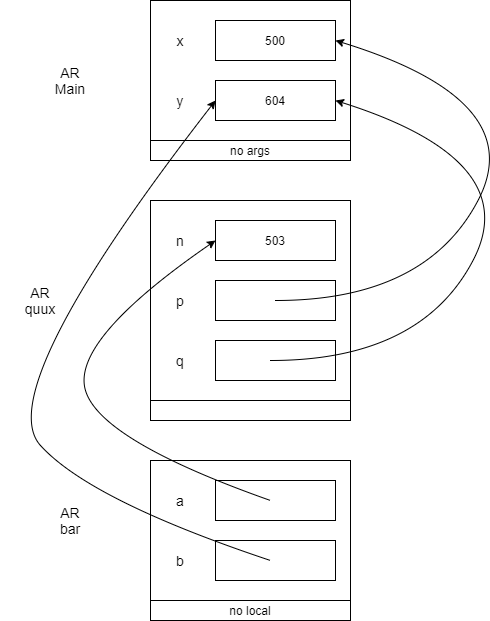

The diagram above was exported from draw.io. Its source (the exported page's mxGraphModel, read from the mxfile embedded in the PNG):
<mxGraphModel dx="1038" dy="607" grid="1" gridSize="10" guides="1" tooltips="1" connect="1" arrows="1" fold="1" page="1" pageScale="1" pageWidth="850" pageHeight="1100" math="0" shadow="0">
  <root>
    <mxCell id="0" />
    <mxCell id="1" parent="0" />
    <mxCell id="2GyAerDx94pvpWrrE5KQ-1" value="" style="rounded=0;whiteSpace=wrap;html=1;" vertex="1" parent="1">
      <mxGeometry x="360" y="120" width="200" height="160" as="geometry" />
    </mxCell>
    <mxCell id="2GyAerDx94pvpWrrE5KQ-2" value="" style="rounded=0;whiteSpace=wrap;html=1;" vertex="1" parent="1">
      <mxGeometry x="360" y="320" width="200" height="220" as="geometry" />
    </mxCell>
    <mxCell id="2GyAerDx94pvpWrrE5KQ-4" value="500" style="rounded=0;whiteSpace=wrap;html=1;" vertex="1" parent="1">
      <mxGeometry x="425" y="140" width="120" height="40" as="geometry" />
    </mxCell>
    <mxCell id="2GyAerDx94pvpWrrE5KQ-6" value="604" style="rounded=0;whiteSpace=wrap;html=1;" vertex="1" parent="1">
      <mxGeometry x="425" y="200" width="120" height="40" as="geometry" />
    </mxCell>
    <mxCell id="2GyAerDx94pvpWrrE5KQ-7" value="503" style="rounded=0;whiteSpace=wrap;html=1;" vertex="1" parent="1">
      <mxGeometry x="425" y="340" width="120" height="40" as="geometry" />
    </mxCell>
    <mxCell id="2GyAerDx94pvpWrrE5KQ-8" value="" style="endArrow=none;html=1;" edge="1" parent="1">
      <mxGeometry width="50" height="50" relative="1" as="geometry">
        <mxPoint x="360" y="260" as="sourcePoint" />
        <mxPoint x="560" y="260" as="targetPoint" />
      </mxGeometry>
    </mxCell>
    <mxCell id="2GyAerDx94pvpWrrE5KQ-9" value="" style="endArrow=none;html=1;" edge="1" parent="1">
      <mxGeometry width="50" height="50" relative="1" as="geometry">
        <mxPoint x="360" y="520" as="sourcePoint" />
        <mxPoint x="560" y="520" as="targetPoint" />
      </mxGeometry>
    </mxCell>
    <mxCell id="2GyAerDx94pvpWrrE5KQ-11" value="x" style="text;html=1;strokeColor=none;fillColor=none;align=center;verticalAlign=middle;whiteSpace=wrap;rounded=0;fontSize=14;" vertex="1" parent="1">
      <mxGeometry x="370" y="150" width="40" height="20" as="geometry" />
    </mxCell>
    <mxCell id="2GyAerDx94pvpWrrE5KQ-12" value="y" style="text;html=1;strokeColor=none;fillColor=none;align=center;verticalAlign=middle;whiteSpace=wrap;rounded=0;fontSize=14;" vertex="1" parent="1">
      <mxGeometry x="370" y="210" width="40" height="20" as="geometry" />
    </mxCell>
    <mxCell id="2GyAerDx94pvpWrrE5KQ-13" value="no args" style="text;html=1;strokeColor=none;fillColor=none;align=center;verticalAlign=middle;whiteSpace=wrap;rounded=0;" vertex="1" parent="1">
      <mxGeometry x="415" y="260" width="90" height="20" as="geometry" />
    </mxCell>
    <mxCell id="2GyAerDx94pvpWrrE5KQ-14" value="AR&lt;br style=&quot;font-size: 14px;&quot;&gt;Main" style="text;html=1;strokeColor=none;fillColor=none;align=center;verticalAlign=middle;whiteSpace=wrap;rounded=0;fontSize=14;" vertex="1" parent="1">
      <mxGeometry x="240" y="180" width="80" height="40" as="geometry" />
    </mxCell>
    <mxCell id="2GyAerDx94pvpWrrE5KQ-15" value="AR&lt;br style=&quot;font-size: 14px;&quot;&gt;quux" style="text;html=1;strokeColor=none;fillColor=none;align=center;verticalAlign=middle;whiteSpace=wrap;rounded=0;fontSize=14;" vertex="1" parent="1">
      <mxGeometry x="210" y="400" width="80" height="40" as="geometry" />
    </mxCell>
    <mxCell id="2GyAerDx94pvpWrrE5KQ-16" value="AR&lt;br style=&quot;font-size: 14px;&quot;&gt;bar" style="text;html=1;strokeColor=none;fillColor=none;align=center;verticalAlign=middle;whiteSpace=wrap;rounded=0;fontSize=14;" vertex="1" parent="1">
      <mxGeometry x="240" y="620" width="80" height="40" as="geometry" />
    </mxCell>
    <mxCell id="2GyAerDx94pvpWrrE5KQ-17" value="n" style="text;html=1;strokeColor=none;fillColor=none;align=center;verticalAlign=middle;whiteSpace=wrap;rounded=0;fontSize=14;" vertex="1" parent="1">
      <mxGeometry x="370" y="350" width="40" height="20" as="geometry" />
    </mxCell>
    <mxCell id="2GyAerDx94pvpWrrE5KQ-18" value="" style="rounded=0;whiteSpace=wrap;html=1;" vertex="1" parent="1">
      <mxGeometry x="425" y="400" width="120" height="40" as="geometry" />
    </mxCell>
    <mxCell id="2GyAerDx94pvpWrrE5KQ-19" value="" style="rounded=0;whiteSpace=wrap;html=1;" vertex="1" parent="1">
      <mxGeometry x="425" y="460" width="120" height="40" as="geometry" />
    </mxCell>
    <mxCell id="2GyAerDx94pvpWrrE5KQ-20" value="p" style="text;html=1;strokeColor=none;fillColor=none;align=center;verticalAlign=middle;whiteSpace=wrap;rounded=0;fontSize=14;" vertex="1" parent="1">
      <mxGeometry x="370" y="410" width="40" height="20" as="geometry" />
    </mxCell>
    <mxCell id="2GyAerDx94pvpWrrE5KQ-21" value="q" style="text;html=1;strokeColor=none;fillColor=none;align=center;verticalAlign=middle;whiteSpace=wrap;rounded=0;fontSize=14;" vertex="1" parent="1">
      <mxGeometry x="370" y="470" width="40" height="20" as="geometry" />
    </mxCell>
    <mxCell id="2GyAerDx94pvpWrrE5KQ-23" value="" style="rounded=0;whiteSpace=wrap;html=1;" vertex="1" parent="1">
      <mxGeometry x="360" y="580" width="200" height="160" as="geometry" />
    </mxCell>
    <mxCell id="2GyAerDx94pvpWrrE5KQ-24" value="" style="rounded=0;whiteSpace=wrap;html=1;" vertex="1" parent="1">
      <mxGeometry x="425" y="600" width="120" height="40" as="geometry" />
    </mxCell>
    <mxCell id="2GyAerDx94pvpWrrE5KQ-25" value="" style="rounded=0;whiteSpace=wrap;html=1;" vertex="1" parent="1">
      <mxGeometry x="425" y="660" width="120" height="40" as="geometry" />
    </mxCell>
    <mxCell id="2GyAerDx94pvpWrrE5KQ-26" value="" style="endArrow=none;html=1;" edge="1" parent="1">
      <mxGeometry width="50" height="50" relative="1" as="geometry">
        <mxPoint x="360" y="720" as="sourcePoint" />
        <mxPoint x="560" y="720" as="targetPoint" />
      </mxGeometry>
    </mxCell>
    <mxCell id="2GyAerDx94pvpWrrE5KQ-27" value="a" style="text;html=1;strokeColor=none;fillColor=none;align=center;verticalAlign=middle;whiteSpace=wrap;rounded=0;fontSize=14;" vertex="1" parent="1">
      <mxGeometry x="370" y="610" width="40" height="20" as="geometry" />
    </mxCell>
    <mxCell id="2GyAerDx94pvpWrrE5KQ-28" value="b" style="text;html=1;strokeColor=none;fillColor=none;align=center;verticalAlign=middle;whiteSpace=wrap;rounded=0;fontSize=14;" vertex="1" parent="1">
      <mxGeometry x="370" y="670" width="40" height="20" as="geometry" />
    </mxCell>
    <mxCell id="2GyAerDx94pvpWrrE5KQ-29" value="no local" style="text;html=1;strokeColor=none;fillColor=none;align=center;verticalAlign=middle;whiteSpace=wrap;rounded=0;" vertex="1" parent="1">
      <mxGeometry x="415" y="720" width="90" height="20" as="geometry" />
    </mxCell>
    <mxCell id="2GyAerDx94pvpWrrE5KQ-31" value="" style="curved=1;endArrow=classic;html=1;fontSize=14;entryX=1;entryY=0.5;entryDx=0;entryDy=0;" edge="1" parent="1" target="2GyAerDx94pvpWrrE5KQ-4">
      <mxGeometry width="50" height="50" relative="1" as="geometry">
        <mxPoint x="485" y="420" as="sourcePoint" />
        <mxPoint x="715" y="140" as="targetPoint" />
        <Array as="points">
          <mxPoint x="635" y="420" />
          <mxPoint x="740" y="220" />
        </Array>
      </mxGeometry>
    </mxCell>
    <mxCell id="2GyAerDx94pvpWrrE5KQ-32" value="" style="curved=1;endArrow=classic;html=1;fontSize=14;entryX=1;entryY=0.5;entryDx=0;entryDy=0;" edge="1" parent="1" target="2GyAerDx94pvpWrrE5KQ-6">
      <mxGeometry width="50" height="50" relative="1" as="geometry">
        <mxPoint x="480" y="480" as="sourcePoint" />
        <mxPoint x="610" y="240" as="targetPoint" />
        <Array as="points">
          <mxPoint x="630" y="480" />
          <mxPoint x="735" y="280" />
        </Array>
      </mxGeometry>
    </mxCell>
    <mxCell id="2GyAerDx94pvpWrrE5KQ-33" value="" style="curved=1;endArrow=classic;html=1;fontSize=14;entryX=0;entryY=0.5;entryDx=0;entryDy=0;" edge="1" parent="1" target="2GyAerDx94pvpWrrE5KQ-7">
      <mxGeometry width="50" height="50" relative="1" as="geometry">
        <mxPoint x="480" y="620" as="sourcePoint" />
        <mxPoint x="545" y="360" as="targetPoint" />
        <Array as="points">
          <mxPoint x="310" y="560" />
          <mxPoint x="280" y="460" />
        </Array>
      </mxGeometry>
    </mxCell>
    <mxCell id="2GyAerDx94pvpWrrE5KQ-34" value="" style="curved=1;endArrow=classic;html=1;fontSize=14;entryX=0;entryY=0.5;entryDx=0;entryDy=0;" edge="1" parent="1" target="2GyAerDx94pvpWrrE5KQ-6">
      <mxGeometry width="50" height="50" relative="1" as="geometry">
        <mxPoint x="480" y="680" as="sourcePoint" />
        <mxPoint x="545" y="420" as="targetPoint" />
        <Array as="points">
          <mxPoint x="300" y="620" />
          <mxPoint x="200" y="510" />
        </Array>
      </mxGeometry>
    </mxCell>
  </root>
</mxGraphModel>